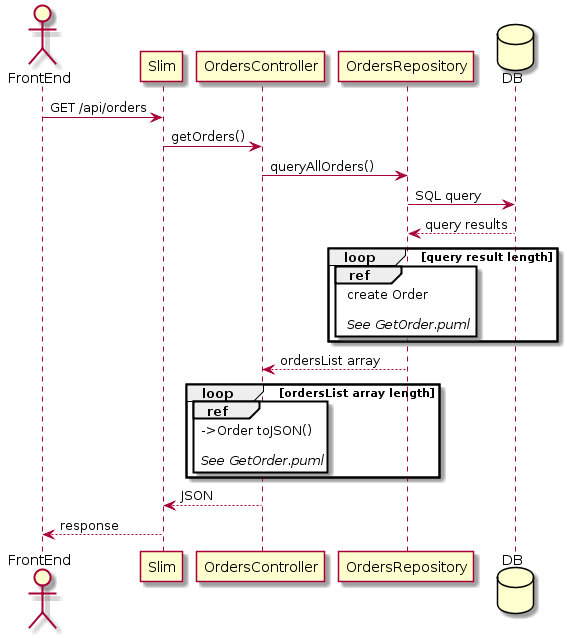

The diagram above was rendered by PlantUML. Its source (embedded in the PNG):
@startuml
actor FrontEnd
participant Slim
participant OrdersController
participant OrdersRepository
database DB

FrontEnd -> Slim : GET /api/orders
Slim -> OrdersController: getOrders()
OrdersController -> OrdersRepository : queryAllOrders()
OrdersRepository -> DB : SQL query
DB --> OrdersRepository: query results

loop query result length
ref over OrdersRepository
create Order

//See GetOrder.puml//
end ref
end

OrdersRepository --> OrdersController : ordersList array

loop ordersList array length
ref over OrdersController
->Order toJSON()

//See GetOrder.puml//
end ref
end

OrdersController --> Slim : JSON
Slim --> FrontEnd: response
@enduml